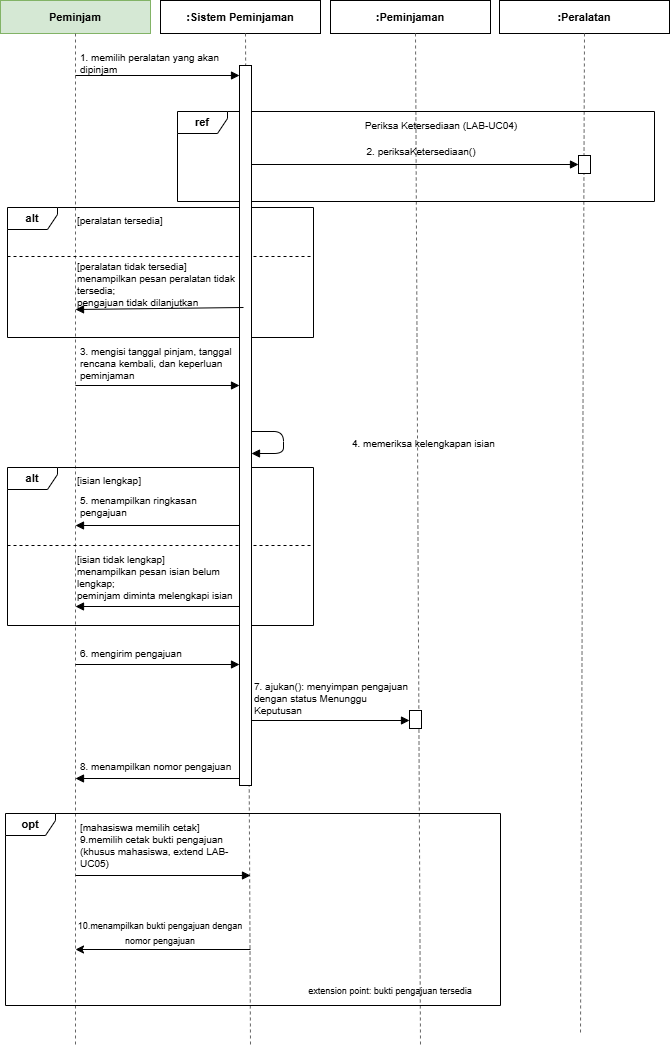

The diagram above was exported from draw.io. Its source (the exported page's mxGraphModel, read from the mxfile embedded in the PNG):
<mxGraphModel dx="1093" dy="799" grid="1" gridSize="10" guides="1" tooltips="1" connect="1" arrows="1" fold="1" page="1" pageScale="1" pageWidth="850" pageHeight="1100" math="0" shadow="0">
  <root>
    <mxCell id="0" />
    <mxCell id="1" parent="0" />
    <mxCell id="Sv1BKr8Vr-2YG74CPiRa-77" parent="1" style="rounded=0;whiteSpace=wrap;html=1;fontStyle=1;fontSize=11;fillColor=#d5e8d4;strokeColor=#82b366;" value="Peminjam" vertex="1">
      <mxGeometry height="33" width="150" x="60" y="35" as="geometry" />
    </mxCell>
    <mxCell id="Sv1BKr8Vr-2YG74CPiRa-78" edge="1" parent="1" style="endArrow=none;dashed=1;html=1;strokeColor=#666666;">
      <mxGeometry relative="1" as="geometry">
        <mxPoint x="135" y="68" as="sourcePoint" />
        <mxPoint x="135" y="1080" as="targetPoint" />
      </mxGeometry>
    </mxCell>
    <mxCell id="Sv1BKr8Vr-2YG74CPiRa-79" parent="1" style="rounded=0;whiteSpace=wrap;html=1;fontStyle=1;fontSize=11;" value=":Sistem Peminjaman" vertex="1">
      <mxGeometry height="33" width="160" x="220" y="35" as="geometry" />
    </mxCell>
    <mxCell id="Sv1BKr8Vr-2YG74CPiRa-80" edge="1" parent="1" style="endArrow=none;dashed=1;html=1;strokeColor=#666666;">
      <mxGeometry relative="1" as="geometry">
        <mxPoint x="305" y="68" as="sourcePoint" />
        <mxPoint x="310" y="1080" as="targetPoint" />
      </mxGeometry>
    </mxCell>
    <mxCell id="Sv1BKr8Vr-2YG74CPiRa-81" parent="1" style="rounded=0;whiteSpace=wrap;html=1;fontStyle=1;fontSize=11;" value=":Peminjaman" vertex="1">
      <mxGeometry height="33" width="160" x="390" y="35" as="geometry" />
    </mxCell>
    <mxCell id="Sv1BKr8Vr-2YG74CPiRa-82" edge="1" parent="1" style="endArrow=none;dashed=1;html=1;strokeColor=#666666;">
      <mxGeometry relative="1" as="geometry">
        <mxPoint x="475" y="68" as="sourcePoint" />
        <mxPoint x="480" y="1080" as="targetPoint" />
      </mxGeometry>
    </mxCell>
    <mxCell id="Sv1BKr8Vr-2YG74CPiRa-83" parent="1" style="rounded=0;whiteSpace=wrap;html=1;fontStyle=1;fontSize=11;" value=":Peralatan" vertex="1">
      <mxGeometry height="33" width="170" x="559" y="35" as="geometry" />
    </mxCell>
    <mxCell id="Sv1BKr8Vr-2YG74CPiRa-84" edge="1" parent="1" style="endArrow=none;dashed=1;html=1;strokeColor=#666666;">
      <mxGeometry relative="1" as="geometry">
        <mxPoint x="644" y="68" as="sourcePoint" />
        <mxPoint x="640" y="1070" as="targetPoint" />
      </mxGeometry>
    </mxCell>
    <mxCell id="Sv1BKr8Vr-2YG74CPiRa-85" parent="1" style="shape=umlFrame;whiteSpace=wrap;html=1;width=50;height=22;fontStyle=1;fontSize=11;fillColor=none;swimlaneFillColor=none;" value="ref" vertex="1">
      <mxGeometry height="90" width="477" x="237" y="146" as="geometry" />
    </mxCell>
    <mxCell id="Sv1BKr8Vr-2YG74CPiRa-86" parent="1" style="text;html=1;align=center;verticalAlign=middle;whiteSpace=wrap;fontSize=10;spacing=0;spacingLeft=2;" value="Periksa Ketersediaan (LAB-UC04)" vertex="1">
      <mxGeometry height="20" width="200" x="400" y="150" as="geometry" />
    </mxCell>
    <mxCell id="Sv1BKr8Vr-2YG74CPiRa-87" parent="1" style="shape=umlFrame;whiteSpace=wrap;html=1;width=50;height=22;fontStyle=1;fontSize=11;fillColor=none;swimlaneFillColor=none;" value="alt" vertex="1">
      <mxGeometry height="130" width="306" x="67" y="242" as="geometry" />
    </mxCell>
    <mxCell id="Sv1BKr8Vr-2YG74CPiRa-88" edge="1" parent="1" style="endArrow=none;dashed=1;html=1;strokeColor=#000000;">
      <mxGeometry relative="1" as="geometry">
        <mxPoint x="67" y="291" as="sourcePoint" />
        <mxPoint x="373" y="291" as="targetPoint" />
      </mxGeometry>
    </mxCell>
    <mxCell id="Sv1BKr8Vr-2YG74CPiRa-89" parent="1" style="shape=umlFrame;whiteSpace=wrap;html=1;width=50;height=22;fontStyle=1;fontSize=11;fillColor=none;swimlaneFillColor=none;" value="alt" vertex="1">
      <mxGeometry height="158" width="306" x="67" y="502" as="geometry" />
    </mxCell>
    <mxCell id="Sv1BKr8Vr-2YG74CPiRa-90" edge="1" parent="1" style="endArrow=none;dashed=1;html=1;strokeColor=#000000;">
      <mxGeometry relative="1" as="geometry">
        <mxPoint x="67" y="580" as="sourcePoint" />
        <mxPoint x="373" y="580" as="targetPoint" />
      </mxGeometry>
    </mxCell>
    <mxCell id="Sv1BKr8Vr-2YG74CPiRa-91" parent="1" style="rounded=0;html=1;fillColor=#ffffff;strokeColor=#000000;" value="" vertex="1">
      <mxGeometry height="720" width="12" x="299" y="100" as="geometry" />
    </mxCell>
    <mxCell id="Sv1BKr8Vr-2YG74CPiRa-92" parent="1" style="rounded=0;html=1;fillColor=#ffffff;strokeColor=#000000;" value="" vertex="1">
      <mxGeometry height="18" width="12" x="638" y="190" as="geometry" />
    </mxCell>
    <mxCell id="Sv1BKr8Vr-2YG74CPiRa-93" parent="1" style="rounded=0;html=1;fillColor=#ffffff;strokeColor=#000000;" value="" vertex="1">
      <mxGeometry height="18" width="12" x="469" y="745" as="geometry" />
    </mxCell>
    <mxCell id="Sv1BKr8Vr-2YG74CPiRa-94" edge="1" parent="1" style="endArrow=block;endFill=1;html=1;strokeColor=#000000;">
      <mxGeometry relative="1" as="geometry">
        <mxPoint x="135" y="110" as="sourcePoint" />
        <mxPoint x="299" y="110" as="targetPoint" />
      </mxGeometry>
    </mxCell>
    <mxCell id="Sv1BKr8Vr-2YG74CPiRa-95" parent="1" style="text;html=1;align=left;verticalAlign=middle;whiteSpace=wrap;fontSize=10;spacing=0;spacingLeft=2;" value="1. memilih peralatan yang akan dipinjam" vertex="1">
      <mxGeometry height="28" width="160" x="138" y="84" as="geometry" />
    </mxCell>
    <mxCell id="Sv1BKr8Vr-2YG74CPiRa-96" edge="1" parent="1" style="endArrow=block;endFill=1;html=1;strokeColor=#000000;">
      <mxGeometry relative="1" as="geometry">
        <mxPoint x="311" y="199" as="sourcePoint" />
        <mxPoint x="638" y="199" as="targetPoint" />
      </mxGeometry>
    </mxCell>
    <mxCell id="Sv1BKr8Vr-2YG74CPiRa-97" parent="1" style="text;html=1;align=center;verticalAlign=middle;whiteSpace=wrap;fontSize=10;spacing=0;spacingLeft=2;" value="2. periksaKetersediaan()" vertex="1">
      <mxGeometry height="20" width="200" x="380" y="176" as="geometry" />
    </mxCell>
    <mxCell id="Sv1BKr8Vr-2YG74CPiRa-98" parent="1" style="text;html=1;align=left;verticalAlign=middle;whiteSpace=wrap;fontSize=10;spacing=0;spacingLeft=2;" value="[peralatan tersedia]" vertex="1">
      <mxGeometry height="18" width="160" x="135" y="246" as="geometry" />
    </mxCell>
    <mxCell id="Sv1BKr8Vr-2YG74CPiRa-99" parent="1" style="text;html=1;align=left;verticalAlign=middle;whiteSpace=wrap;fontSize=10;spacing=0;spacingLeft=2;" value="[peralatan tidak tersedia]&lt;br&gt;menampilkan pesan peralatan tidak tersedia;&lt;br&gt;pengajuan tidak dilanjutkan" vertex="1">
      <mxGeometry height="46" width="168" x="135" y="296" as="geometry" />
    </mxCell>
    <mxCell id="Sv1BKr8Vr-2YG74CPiRa-100" edge="1" parent="1" source="Sv1BKr8Vr-2YG74CPiRa-99" style="endArrow=block;endFill=1;html=1;strokeColor=#000000;exitX=1;exitY=1;exitDx=0;exitDy=0;">
      <mxGeometry relative="1" as="geometry">
        <mxPoint x="305" y="344" as="sourcePoint" />
        <mxPoint x="135" y="344" as="targetPoint" />
      </mxGeometry>
    </mxCell>
    <mxCell id="Sv1BKr8Vr-2YG74CPiRa-101" edge="1" parent="1" style="endArrow=block;endFill=1;html=1;strokeColor=#000000;">
      <mxGeometry relative="1" as="geometry">
        <mxPoint x="135" y="420" as="sourcePoint" />
        <mxPoint x="299" y="420" as="targetPoint" />
      </mxGeometry>
    </mxCell>
    <mxCell id="Sv1BKr8Vr-2YG74CPiRa-102" parent="1" style="text;html=1;align=left;verticalAlign=middle;whiteSpace=wrap;fontSize=10;spacing=0;spacingLeft=2;" value="3. mengisi tanggal pinjam, tanggal rencana kembali, dan keperluan peminjaman" vertex="1">
      <mxGeometry height="40" width="160" x="138" y="378" as="geometry" />
    </mxCell>
    <mxCell id="Sv1BKr8Vr-2YG74CPiRa-103" edge="1" parent="1" style="endArrow=block;endFill=1;html=1;strokeColor=#000000;">
      <mxGeometry relative="1" as="geometry">
        <Array as="points">
          <mxPoint x="343" y="466" />
          <mxPoint x="343" y="488" />
        </Array>
        <mxPoint x="311" y="466" as="sourcePoint" />
        <mxPoint x="311" y="488" as="targetPoint" />
      </mxGeometry>
    </mxCell>
    <mxCell id="Sv1BKr8Vr-2YG74CPiRa-104" parent="1" style="text;html=1;align=left;verticalAlign=middle;whiteSpace=wrap;fontSize=10;spacing=0;spacingLeft=2;" value="4. memeriksa kelengkapan isian" vertex="1">
      <mxGeometry height="20" width="200" x="410" y="468" as="geometry" />
    </mxCell>
    <mxCell id="Sv1BKr8Vr-2YG74CPiRa-105" parent="1" style="text;html=1;align=left;verticalAlign=middle;whiteSpace=wrap;fontSize=10;spacing=0;spacingLeft=2;" value="[isian lengkap]" vertex="1">
      <mxGeometry height="18" width="160" x="135" y="506" as="geometry" />
    </mxCell>
    <mxCell id="Sv1BKr8Vr-2YG74CPiRa-106" edge="1" parent="1" style="endArrow=block;endFill=1;html=1;strokeColor=#000000;">
      <mxGeometry relative="1" as="geometry">
        <mxPoint x="299" y="560" as="sourcePoint" />
        <mxPoint x="135" y="560" as="targetPoint" />
      </mxGeometry>
    </mxCell>
    <mxCell id="Sv1BKr8Vr-2YG74CPiRa-107" parent="1" style="text;html=1;align=left;verticalAlign=middle;whiteSpace=wrap;fontSize=10;spacing=0;spacingLeft=2;" value="5. menampilkan ringkasan pengajuan" vertex="1">
      <mxGeometry height="34" width="160" x="138" y="524" as="geometry" />
    </mxCell>
    <mxCell id="Sv1BKr8Vr-2YG74CPiRa-108" parent="1" style="text;html=1;align=left;verticalAlign=middle;whiteSpace=wrap;fontSize=10;spacing=0;spacingLeft=2;" value="[isian tidak lengkap]&lt;br&gt;menampilkan pesan isian belum lengkap;&lt;br&gt;peminjam diminta melengkapi isian" vertex="1">
      <mxGeometry height="56" width="165" x="135" y="584" as="geometry" />
    </mxCell>
    <mxCell id="Sv1BKr8Vr-2YG74CPiRa-109" edge="1" parent="1" style="endArrow=block;endFill=1;html=1;strokeColor=#000000;">
      <mxGeometry relative="1" as="geometry">
        <mxPoint x="299" y="641" as="sourcePoint" />
        <mxPoint x="135" y="641" as="targetPoint" />
      </mxGeometry>
    </mxCell>
    <mxCell id="Sv1BKr8Vr-2YG74CPiRa-110" edge="1" parent="1" style="endArrow=block;endFill=1;html=1;strokeColor=#000000;">
      <mxGeometry relative="1" as="geometry">
        <mxPoint x="135" y="699" as="sourcePoint" />
        <mxPoint x="299" y="699" as="targetPoint" />
      </mxGeometry>
    </mxCell>
    <mxCell id="Sv1BKr8Vr-2YG74CPiRa-111" parent="1" style="text;html=1;align=left;verticalAlign=middle;whiteSpace=wrap;fontSize=10;spacing=0;spacingLeft=2;" value="6. mengirim pengajuan" vertex="1">
      <mxGeometry height="20" width="160" x="138" y="678" as="geometry" />
    </mxCell>
    <mxCell id="Sv1BKr8Vr-2YG74CPiRa-112" edge="1" parent="1" style="endArrow=block;endFill=1;html=1;strokeColor=#000000;">
      <mxGeometry relative="1" as="geometry">
        <mxPoint x="311" y="755" as="sourcePoint" />
        <mxPoint x="469" y="755" as="targetPoint" />
      </mxGeometry>
    </mxCell>
    <mxCell id="Sv1BKr8Vr-2YG74CPiRa-113" parent="1" style="text;html=1;align=left;verticalAlign=middle;whiteSpace=wrap;fontSize=10;spacing=0;spacingLeft=2;" value="7. ajukan(): menyimpan pengajuan dengan status Menunggu Keputusan" vertex="1">
      <mxGeometry height="42" width="160" x="312" y="712" as="geometry" />
    </mxCell>
    <mxCell id="Sv1BKr8Vr-2YG74CPiRa-114" edge="1" parent="1" style="endArrow=block;endFill=1;html=1;strokeColor=#000000;">
      <mxGeometry relative="1" as="geometry">
        <mxPoint x="299" y="813" as="sourcePoint" />
        <mxPoint x="135" y="813" as="targetPoint" />
      </mxGeometry>
    </mxCell>
    <mxCell id="Sv1BKr8Vr-2YG74CPiRa-115" parent="1" style="text;html=1;align=left;verticalAlign=middle;whiteSpace=wrap;fontSize=10;spacing=0;spacingLeft=2;" value="8. menampilkan nomor pengajuan" vertex="1">
      <mxGeometry height="20" width="160" x="138" y="791" as="geometry" />
    </mxCell>
    <mxCell id="Sv1BKr8Vr-2YG74CPiRa-117" parent="1" style="text;html=1;align=left;verticalAlign=middle;whiteSpace=wrap;fontSize=10;spacing=0;spacingLeft=2;" value="[mahasiswa memilih cetak]&lt;div&gt;9.memilih cetak bukti pengajuan&amp;nbsp;&lt;/div&gt;&lt;div&gt;(khusus mahasiswa, extend LAB-UC05)&lt;/div&gt;" vertex="1">
      <mxGeometry height="20" width="160" x="137.5" y="870" as="geometry" />
    </mxCell>
    <mxCell id="Sv1BKr8Vr-2YG74CPiRa-118" edge="1" parent="1" style="endArrow=block;endFill=1;html=1;strokeColor=#000000;">
      <mxGeometry relative="1" as="geometry">
        <mxPoint x="135" y="910" as="sourcePoint" />
        <mxPoint x="310" y="910" as="targetPoint" />
      </mxGeometry>
    </mxCell>
    <mxCell id="Sv1BKr8Vr-2YG74CPiRa-120" parent="1" style="text;html=1;whiteSpace=wrap;strokeColor=none;fillColor=none;align=center;verticalAlign=middle;rounded=0;" value="&lt;font style=&quot;font-size: 9px;&quot;&gt;10.menampilkan bukti pengajuan dengan nomor pengajuan&lt;/font&gt;" vertex="1">
      <mxGeometry height="34" width="188.13" x="125.93" y="950" as="geometry" />
    </mxCell>
    <mxCell id="Sv1BKr8Vr-2YG74CPiRa-122" edge="1" parent="1" style="endArrow=none;endFill=0;html=1;strokeColor=#000000;startArrow=classic;startFill=1;">
      <mxGeometry relative="1" as="geometry">
        <mxPoint x="135" y="984" as="sourcePoint" />
        <mxPoint x="310" y="984" as="targetPoint" />
      </mxGeometry>
    </mxCell>
    <mxCell id="Sv1BKr8Vr-2YG74CPiRa-123" parent="1" style="shape=umlFrame;whiteSpace=wrap;html=1;width=50;height=22;fontStyle=1;fontSize=11;fillColor=none;swimlaneFillColor=none;" value="opt" vertex="1">
      <mxGeometry height="192" width="495" x="65" y="848" as="geometry" />
    </mxCell>
    <mxCell id="Sv1BKr8Vr-2YG74CPiRa-127" parent="1" style="text;html=1;whiteSpace=wrap;strokeColor=none;fillColor=none;align=center;verticalAlign=middle;rounded=0;" value="&lt;font style=&quot;font-size: 9px;&quot;&gt;extension point: bukti pengajuan tersedia&lt;/font&gt;" vertex="1">
      <mxGeometry height="30" width="200" x="350" y="1010" as="geometry" />
    </mxCell>
  </root>
</mxGraphModel>